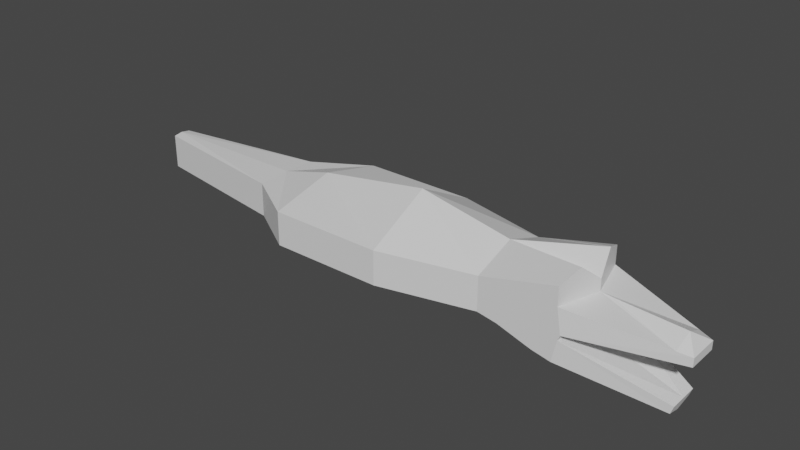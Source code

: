 # Source: Snapjaw.blend  (saved by Blender 3.4.6; exported with 4.5.12 LTS)
import bpy
from mathutils import Matrix  # noqa: F401  (used for matrix-valued properties, if any)

bpy.ops.wm.read_factory_settings(use_empty=True)
scene = bpy.context.scene
scene.name = 'Scene'

# ---- collections
col_collection = bpy.data.collections.new('Collection'); scene.collection.children.link(col_collection)

# ---- materials (node trees are filled in below, after node groups)
mat_material = bpy.data.materials.new('Material')
mat_material.alpha_threshold = 0.0
mat_material.use_transparent_shadow = False
mat_material.roughness = 0.5
mat_material.line_color = (0.0, 0.0, 0.0, 1.0)

# ---- material node trees
mat_material.use_nodes = True; mat_material.node_tree.nodes.clear()
_N = mat_material.node_tree.nodes; _L = mat_material.node_tree.links
n0 = _N.new('ShaderNodeOutputMaterial'); n0.name = 'Material Output'; n0.location = (300, 300)
n1 = _N.new('ShaderNodeBsdfPrincipled'); n1.name = 'Principled BSDF'; n1.location = (10, 300)
n1.distribution = 'GGX'
n1.subsurface_method = 'RANDOM_WALK_SKIN'
n1.inputs[3].default_value = 1.45
n1.inputs[27].default_value = (0.0, 0.0, 0.0, 1.0)
n1.inputs[28].default_value = 1.0
_L.new(n1.outputs[0], n0.inputs[0])
n0.is_active_output = True

# ---- world
world_world = bpy.data.worlds.new('World'); scene.world = world_world
world_world.use_nodes = True; world_world.node_tree.nodes.clear()
_N = world_world.node_tree.nodes; _L = world_world.node_tree.links
n0 = _N.new('ShaderNodeOutputWorld'); n0.name = 'World Output'; n0.location = (300, 300)
n1 = _N.new('ShaderNodeBackground'); n1.name = 'Background'; n1.location = (10, 300)
n1.inputs[0].default_value = (0.05088, 0.05088, 0.05088, 1.0)
_L.new(n1.outputs[0], n0.inputs[0])
n0.is_active_output = True
world_world.color = (0.05088, 0.05088, 0.05088)
world_world.use_sun_shadow = False
world_world.sun_shadow_jitter_overblur = 0.0

# ---- meshes
me_cube = bpy.data.meshes.new('Cube')
me_cube.from_pydata([(1.0, -0.3064, -0.01002), (0.745, -0.3064, -1.118), (-1.0, -0.8528, 0.328), (-1.054, -0.8528, -0.6802), (-2.471, -0.8528, -0.328), (-2.47, -0.8528, 0.3296), (-1.0, -0.8528, 0.6902), (-4.284, -1.284, 0.3325), (-1.368, -0.8528, 1.278e-10), (-4.285, -1.284, -0.328), (-1.735, -0.8528, 0.328), (-2.087, -0.8528, -0.3951), (-1.735, -0.8528, 8.115e-05), (-1.424, -0.8528, -0.6044), (-1.368, -0.8528, 0.328), (-0.9214, -0.8529, -0.1496), (0.9984, -0.3064, -0.1754), (0.7973, -0.3064, -0.9678), (-0.9638, -0.8528, -0.2543), (-6.505, -1.284, -0.328), (-6.503, -1.284, 0.3359), (-7.563, -0.646, -0.328), (-7.561, -0.646, 0.3375), (-10.57, -0.1832, -0.328), (-10.57, -0.1832, 0.3422), (-1.078, 0.0003606, -0.778), (1.0, 0.0, -0.01002), (-0.7689, 1.085e-09, 0.3041), (0.7212, 0.0003605, -1.216), (-2.471, 0.0, -0.328), (-2.469, 1.674e-05, 0.6355), (-0.7689, 0.0, 0.5324), (-4.283, 4.417e-05, 0.9915), (-2.087, 0.0, -0.3951), (-1.0, 0.0, -1.584e-07), (0.9984, 0.0, -0.1754), (-1.006, 8.144e-09, -0.361), (0.7973, 0.0, -0.9678), (-1.424, 1.71e-08, -0.6044), (-4.285, 0.0, -0.328), (-6.503, 5.37e-05, 0.6416), (-6.505, 0.0, -0.328), (-7.561, 0.0001277, 0.3656), (-7.563, 0.0, -0.328), (-10.57, 0.000643, 0.3701), (-10.57, 0.0, -0.328), (0.7386, -0.3778, 0.03416), (-0.5493, 2.116e-09, 0.2814), (0.7535, 1.231e-08, 0.2033), (-0.8844, -0.4264, 0.8713), (-0.8831, -0.4215, 0.8674)], [], [(0, 26, 48), (16, 0, 46, 2, 15), (12, 10, 5), (25, 28, 1, 3), (35, 26, 0, 16), (33, 11, 4, 29), (5, 10, 14, 2, 6), (29, 4, 9, 39), (11, 12, 4), (37, 36, 18, 17), (13, 8, 12, 11), (25, 3, 13, 38), (8, 14, 10, 12), (8, 15, 2), (3, 18, 8), (8, 2, 14), (8, 13, 3), (34, 35, 16, 15), (25, 36, 18, 3), (1, 17, 18, 3), (28, 37, 17, 1), (36, 34, 15, 18), (15, 18, 8), (38, 13, 11, 33), (4, 5, 7, 9), (4, 12, 5), (39, 9, 19, 41), (9, 7, 20, 19), (43, 21, 23, 45), (41, 19, 21, 43), (19, 20, 22, 21), (21, 22, 24, 23), (22, 42, 44, 24), (23, 24, 44, 45), (7, 32, 40, 20), (20, 40, 42, 22), (15, 34, 27, 2), (2, 27, 31, 50, 49, 6), (5, 30, 32, 7), (6, 49, 5), (46, 47, 27, 2), (26, 47, 48), (46, 0, 48), (48, 47, 46), (30, 50, 31), (5, 49, 50, 30)])
_uv = me_cube.uv_layers.new(name='UVMap')
_uv.uv.foreach_set('vector', [0.625, 0.75, 0.625, 0.625, 0.625, 0.75, 0.5625, 0.75, 0.625, 0.75, 0.625, 0.7827, 0.625, 1.0, 0.5625, 1.0, 0.5, 1.0, 0.625, 1.0, 0.625, 1.0, 0.125, 0.625, 0.375, 0.625, 0.375, 0.75, 0.125, 0.75, 0.5625, 0.625, 0.625, 0.625, 0.625, 0.75, 0.5625, 0.75, 0.125, 0.625, 0.125, 0.75, 0.125, 0.75, 0.125, 0.625, 0.625, 1.0, 0.625, 1.0, 0.625, 1.0, 0.625, 1.0, 0.625, 1.0, 0.125, 0.625, 0.125, 0.75, 0.125, 0.75, 0.125, 0.625, 0.375, 1.0, 0.5, 1.0, 0.375, 1.0, 0.0, 0.0, 0.0, 0.0, 0.0, 0.0, 0.0, 0.0, 0.375, 1.0, 0.5, 1.0, 0.5, 1.0, 0.375, 1.0, 0.125, 0.625, 0.125, 0.75, 0.125, 0.75, 0.125, 0.625, 0.5, 1.0, 0.625, 1.0, 0.625, 1.0, 0.5, 1.0, 0.5, 1.0, 0.5625, 1.0, 0.625, 1.0, 0.375, 1.0, 0.4375, 1.0, 0.5, 1.0, 0.5, 1.0, 0.625, 1.0, 0.625, 1.0, 0.5, 1.0, 0.375, 1.0, 0.375, 1.0, 0.0, 0.0, 0.0, 0.0, 0.0, 0.0, 0.0, 0.0, 0.0, 0.0, 0.0, 0.0, 0.0, 0.0, 0.0, 0.0, 0.375, 0.75, 0.4375, 0.75, 0.4375, 1.0, 0.375, 1.0, 0.375, 0.625, 0.4375, 0.625, 0.4375, 0.75, 0.375, 0.75, 0.0, 0.0, 0.0, 0.0, 0.0, 0.0, 0.0, 0.0, 0.0, 0.0, 0.0, 0.0, 0.0, 0.0, 0.125, 0.625, 0.125, 0.75, 0.125, 0.75, 0.125, 0.625, 0.375, 1.0, 0.5, 1.0, 0.5, 1.0, 0.375, 1.0, 0.375, 1.0, 0.5, 1.0, 0.5, 1.0, 0.125, 0.625, 0.125, 0.75, 0.125, 0.75, 0.125, 0.625, 0.375, 1.0, 0.5, 1.0, 0.5, 1.0, 0.375, 1.0, 0.125, 0.625, 0.125, 0.75, 0.125, 0.75, 0.125, 0.625, 0.125, 0.625, 0.125, 0.75, 0.125, 0.75, 0.125, 0.625, 0.375, 1.0, 0.5, 1.0, 0.5, 1.0, 0.375, 1.0, 0.375, 1.0, 0.5, 1.0, 0.5, 1.0, 0.375, 1.0, 0.875, 0.75, 0.875, 0.625, 0.875, 0.625, 0.875, 0.75, 0.375, 0.0, 0.5, 0.0, 0.5, 0.125, 0.375, 0.125, 0.875, 0.75, 0.875, 0.625, 0.875, 0.625, 0.875, 0.75, 0.875, 0.75, 0.875, 0.625, 0.875, 0.625, 0.875, 0.75, 0.0, 0.0, 0.0, 0.0, 0.0, 0.0, 0.0, 0.0, 0.875, 0.75, 0.875, 0.625, 0.875, 0.625, 0.875, 0.6868, 0.875, 0.6875, 0.875, 0.75, 0.875, 0.75, 0.875, 0.625, 0.875, 0.625, 0.875, 0.75, 0.875, 0.75, 0.875, 0.6875, 0.875, 0.75, 0.0, 0.0, 0.0, 0.0, 0.0, 0.0, 0.0, 0.0, 0.0, 0.0, 0.0, 0.0, 0.0, 0.0, 0.625, 0.7827, 0.625, 0.75, 0.625, 0.7827, 0.6577, 0.75, 0.7385, 0.6454, 0.6577, 0.75, 0.875, 0.625, 0.875, 0.6868, 0.875, 0.625, 0.875, 0.75, 0.875, 0.6875, 0.875, 0.6868, 0.875, 0.625])
me_cube.materials.append(mat_material)
me_cube.use_mirror_vertex_groups = False
me_cube.update()
arm_armature = bpy.data.armatures.new('Armature')  # bones are not reproduced

# ---- objects
ob_head = bpy.data.objects.new('Head', me_cube)
ob_armature = bpy.data.objects.new('Armature', arm_armature)

# ---- transforms, parenting, visibility, modifiers, constraints
ob_head.parent = ob_armature
ob_head.location = (4.544, 0.0, 0.0)
ob_head.lock_rotations_4d = False
ob_head.empty_display_type = 'ARROWS'
ob_head.lineart.crease_threshold = 0.0
_vg = ob_head.vertex_groups.new(name='Root')
for _i, _w in zip([2, 3, 4, 5, 6, 7, 8, 9, 10, 11, 12, 13, 14, 15, 18, 19, 20, 21, 22, 23, 24, 25, 27, 29, 30, 31, 32, 33, 34, 36, 38, 39, 40, 41, 42, 43, 44, 45, 46, 47, 49, 50], [0.3575, 0.749, 0.9532, 0.9415, 0.3885, 0.9415, 0.6441, 0.9532, 0.752, 0.9071, 0.8398, 0.8371, 0.6416, 0.3766, 0.4634, 0.9532, 0.9415, 0.9532, 0.9415, 0.9532, 0.9415, 0.7504, 0.3581, 0.9556, 0.9418, 0.3911, 0.9418, 0.9055, 0.3758, 0.4682, 0.8355, 0.9556, 0.9418, 0.9556, 0.9418, 0.9556, 0.9418, 0.9556, 0.04672, 0.04701, 0.3898, 0.3898]): _vg.add([_i], _w, 'REPLACE')
_vg = ob_head.vertex_groups.new(name='UpperJaw')
for _i, _w in zip([0, 1, 2, 3, 5, 6, 7, 8, 10, 11, 12, 13, 14, 15, 16, 17, 18, 20, 22, 24, 25, 26, 27, 28, 30, 31, 32, 33, 34, 35, 36, 37, 38, 40, 42, 44, 46, 47, 48, 49, 50], [1.0, 1.958e-07, 0.5039, 2.85e-10, 4.341e-09, 0.5039, 4.341e-09, 0.0003112, 0.0001903, 0.0004593, 0.0006079, 1.226e-05, 0.006994, 0.9998, 1.0, 9.163e-06, 0.002268, 4.341e-09, 4.341e-09, 4.341e-09, 2.834e-10, 1.0, 0.5039, 1.952e-07, 4.219e-09, 0.5039, 4.219e-09, 0.0004765, 0.9994, 1.0, 0.002265, 9.177e-06, 1.239e-05, 4.219e-09, 4.219e-09, 4.219e-09, 0.9352, 0.9349, 1.0, 0.5039, 0.5039]): _vg.add([_i], _w, 'REPLACE')
_vg = ob_head.vertex_groups.new(name='LowerJaw')
for _i, _w in zip([0, 1, 2, 3, 5, 6, 7, 8, 10, 11, 12, 13, 14, 15, 16, 17, 18, 20, 22, 24, 25, 26, 27, 28, 30, 31, 32, 33, 34, 35, 36, 37, 38, 40, 42, 44, 46, 47, 48, 49, 50], [2.575e-07, 1.0, 2.499e-05, 0.5, 0.004288, 8.782e-05, 0.004288, 0.0002678, 6.501e-07, 7.388e-07, 0.0005427, 0.0006379, 2.106e-06, 2.203e-06, 0.00801, 0.998, 0.9952, 0.004288, 0.004288, 0.004288, 0.5, 2.579e-07, 2.497e-05, 1.0, 0.004168, 8.745e-05, 0.004168, 7.399e-07, 2.206e-06, 0.008, 0.9959, 0.998, 0.0006126, 0.004168, 0.004168, 0.004168, 3.49e-06, 3.502e-06, 2.579e-07, 8.763e-05, 8.763e-05]): _vg.add([_i], _w, 'REPLACE')
_m = ob_head.modifiers.new('Mirror', 'MIRROR')
_m.use_axis = (False, True, False)
_m = ob_head.modifiers.new('Armature', 'ARMATURE')
_m.object = ob_armature
ob_armature.location = (0.0, 0.0, 0.0)
ob_armature.show_in_front = True

# ---- collection membership
col_collection.objects.link(ob_head)
col_collection.objects.link(ob_armature)

# ---- scene / render settings (as saved in the file)
scene.frame_start = 1; scene.frame_end = 250; scene.frame_set(1)
scene.render.engine = 'BLENDER_EEVEE_NEXT'
scene.cycles.sampling_pattern = 'TABULATED_SOBOL'
scene.cycles.use_light_tree = False
scene.view_settings.view_transform = 'Filmic'
bpy.context.view_layer.update()

# ---- added for rendering (the .blend has no active camera and no usable light): camera, sun
cam_auto = bpy.data.cameras.new('AutoCamera')
cam_auto.lens = 50.0
cam_auto.sensor_width = 36.0
cam_auto.clip_end = 1000.0
ob_auto_camera = bpy.data.objects.new('AutoCamera', cam_auto)
scene.collection.objects.link(ob_auto_camera)
ob_auto_camera.location = (10.8539, -13.3099, 9.00694)
ob_auto_camera.rotation_euler = (1.09748, -7.21219e-08, 0.694738)
scene.camera = ob_auto_camera
light_auto_sun = bpy.data.lights.new('AutoSun', 'SUN')
light_auto_sun.energy = 3.0
light_auto_sun.angle = 0.0523599
ob_auto_sun = bpy.data.objects.new('AutoSun', light_auto_sun)
scene.collection.objects.link(ob_auto_sun)
ob_auto_sun.rotation_euler = (0.872665, 0.174533, 0.523599)
bpy.context.view_layer.update()
